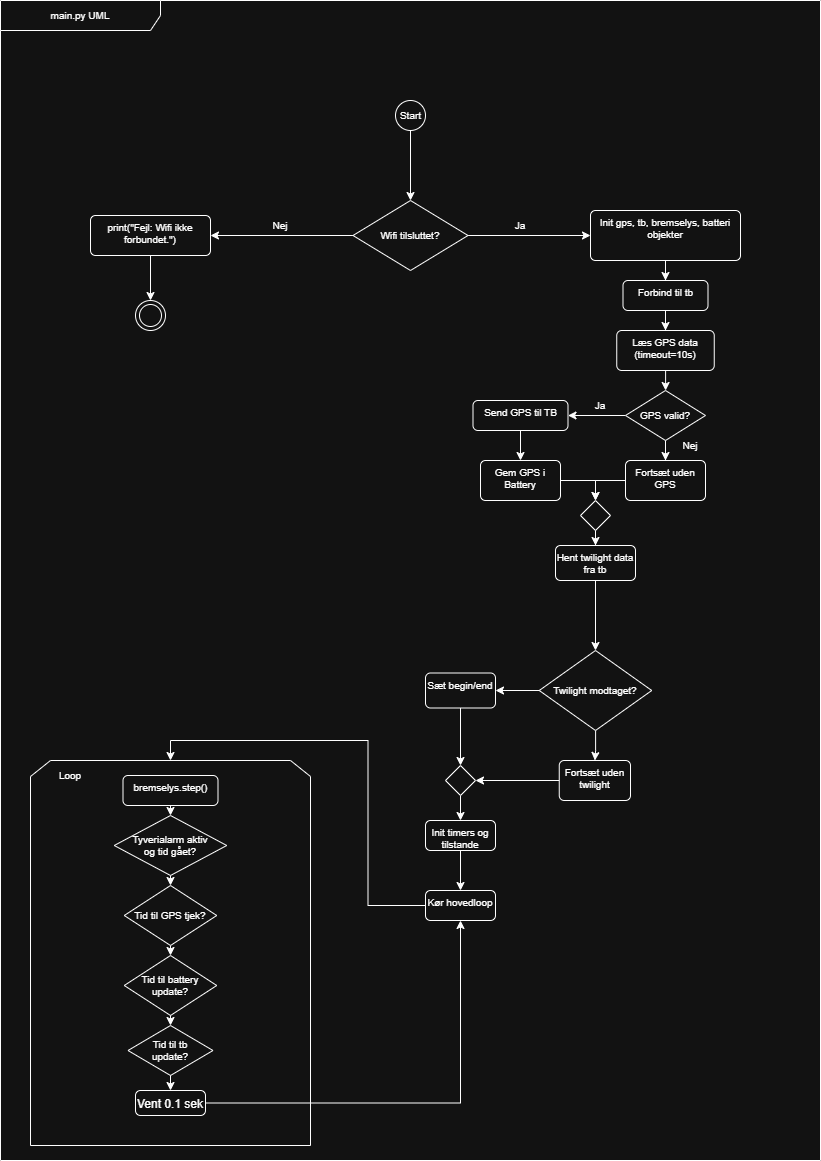

The diagram above was exported from draw.io. Its source (the exported page's mxGraphModel, read from the mxfile embedded in the PNG):
<mxGraphModel dx="1140" dy="656" grid="1" gridSize="10" guides="1" tooltips="1" connect="1" arrows="1" fold="1" page="1" pageScale="1" pageWidth="827" pageHeight="1169" math="0" shadow="0">
  <root>
    <mxCell id="0" />
    <mxCell id="1" parent="0" />
    <mxCell id="HAXt2WtphCfLDrW3h27r-1" parent="1" style="shape=umlFrame;whiteSpace=wrap;html=1;pointerEvents=0;recursiveResize=0;container=1;collapsible=0;width=160;fontSize=10;" value="main.py UML" vertex="1">
      <mxGeometry height="1160" width="820" as="geometry" />
    </mxCell>
    <mxCell id="HAXt2WtphCfLDrW3h27r-2" edge="1" parent="HAXt2WtphCfLDrW3h27r-1" source="HAXt2WtphCfLDrW3h27r-3" style="edgeStyle=orthogonalEdgeStyle;rounded=0;orthogonalLoop=1;jettySize=auto;html=1;entryX=0.5;entryY=0;entryDx=0;entryDy=0;fontSize=10;" target="HAXt2WtphCfLDrW3h27r-6">
      <mxGeometry relative="1" as="geometry" />
    </mxCell>
    <mxCell id="HAXt2WtphCfLDrW3h27r-3" parent="HAXt2WtphCfLDrW3h27r-1" style="ellipse;html=1;fontSize=10;" value="Start" vertex="1">
      <mxGeometry height="30" width="30" x="395" y="100" as="geometry" />
    </mxCell>
    <mxCell id="HAXt2WtphCfLDrW3h27r-4" edge="1" parent="HAXt2WtphCfLDrW3h27r-1" source="HAXt2WtphCfLDrW3h27r-6" style="edgeStyle=orthogonalEdgeStyle;rounded=0;orthogonalLoop=1;jettySize=auto;html=1;entryX=1;entryY=0.5;entryDx=0;entryDy=0;fontSize=10;" target="HAXt2WtphCfLDrW3h27r-8">
      <mxGeometry relative="1" as="geometry" />
    </mxCell>
    <mxCell id="HAXt2WtphCfLDrW3h27r-5" edge="1" parent="HAXt2WtphCfLDrW3h27r-1" source="HAXt2WtphCfLDrW3h27r-6" style="edgeStyle=orthogonalEdgeStyle;rounded=0;orthogonalLoop=1;jettySize=auto;html=1;entryX=0;entryY=0.5;entryDx=0;entryDy=0;fontSize=10;" target="HAXt2WtphCfLDrW3h27r-12">
      <mxGeometry relative="1" as="geometry" />
    </mxCell>
    <mxCell id="HAXt2WtphCfLDrW3h27r-6" parent="HAXt2WtphCfLDrW3h27r-1" style="rhombus;fontSize=10;" value="Wifi tilsluttet?" vertex="1">
      <mxGeometry height="70" width="115" x="352.5" y="200" as="geometry" />
    </mxCell>
    <mxCell id="HAXt2WtphCfLDrW3h27r-7" edge="1" parent="HAXt2WtphCfLDrW3h27r-1" source="HAXt2WtphCfLDrW3h27r-8" style="edgeStyle=orthogonalEdgeStyle;rounded=0;orthogonalLoop=1;jettySize=auto;html=1;entryX=0.5;entryY=0;entryDx=0;entryDy=0;fontSize=10;" target="HAXt2WtphCfLDrW3h27r-9">
      <mxGeometry relative="1" as="geometry" />
    </mxCell>
    <mxCell id="HAXt2WtphCfLDrW3h27r-8" parent="HAXt2WtphCfLDrW3h27r-1" style="html=1;align=center;verticalAlign=top;rounded=1;absoluteArcSize=1;arcSize=10;dashed=0;whiteSpace=wrap;fontSize=10;" value="print(&quot;Fejl: Wifi ikke forbundet.&quot;)" vertex="1">
      <mxGeometry height="40" width="120" x="90" y="215" as="geometry" />
    </mxCell>
    <mxCell id="HAXt2WtphCfLDrW3h27r-9" parent="HAXt2WtphCfLDrW3h27r-1" style="ellipse;html=1;shape=endState;fontSize=10;" value="" vertex="1">
      <mxGeometry height="30" width="30" x="135" y="300" as="geometry" />
    </mxCell>
    <mxCell id="HAXt2WtphCfLDrW3h27r-10" parent="HAXt2WtphCfLDrW3h27r-1" style="text;html=1;whiteSpace=wrap;strokeColor=none;fillColor=none;align=center;verticalAlign=middle;rounded=0;fontSize=10;" value="Nej" vertex="1">
      <mxGeometry height="30" width="60" x="250" y="210" as="geometry" />
    </mxCell>
    <mxCell id="HAXt2WtphCfLDrW3h27r-11" edge="1" parent="HAXt2WtphCfLDrW3h27r-1" source="HAXt2WtphCfLDrW3h27r-12" style="edgeStyle=orthogonalEdgeStyle;rounded=0;orthogonalLoop=1;jettySize=auto;html=1;entryX=0.5;entryY=0;entryDx=0;entryDy=0;fontSize=10;" target="HAXt2WtphCfLDrW3h27r-14">
      <mxGeometry relative="1" as="geometry" />
    </mxCell>
    <mxCell id="HAXt2WtphCfLDrW3h27r-12" parent="HAXt2WtphCfLDrW3h27r-1" style="html=1;align=center;verticalAlign=top;rounded=1;absoluteArcSize=1;arcSize=10;dashed=0;whiteSpace=wrap;fontSize=10;" value="Init gps, tb, bremselys, batteri objekter" vertex="1">
      <mxGeometry height="50" width="150" x="590" y="210" as="geometry" />
    </mxCell>
    <mxCell id="HAXt2WtphCfLDrW3h27r-13" edge="1" parent="HAXt2WtphCfLDrW3h27r-1" source="HAXt2WtphCfLDrW3h27r-14" style="edgeStyle=orthogonalEdgeStyle;rounded=0;orthogonalLoop=1;jettySize=auto;html=1;entryX=0.5;entryY=0;entryDx=0;entryDy=0;fontSize=10;" target="HAXt2WtphCfLDrW3h27r-16">
      <mxGeometry relative="1" as="geometry" />
    </mxCell>
    <mxCell id="HAXt2WtphCfLDrW3h27r-14" parent="HAXt2WtphCfLDrW3h27r-1" style="html=1;align=center;verticalAlign=top;rounded=1;absoluteArcSize=1;arcSize=10;dashed=0;whiteSpace=wrap;fontSize=10;" value="Forbind til tb" vertex="1">
      <mxGeometry height="30" width="85" x="622.5" y="280" as="geometry" />
    </mxCell>
    <mxCell id="HAXt2WtphCfLDrW3h27r-15" edge="1" parent="HAXt2WtphCfLDrW3h27r-1" source="HAXt2WtphCfLDrW3h27r-16" style="edgeStyle=orthogonalEdgeStyle;rounded=0;orthogonalLoop=1;jettySize=auto;html=1;entryX=0.5;entryY=0;entryDx=0;entryDy=0;fontSize=10;" target="HAXt2WtphCfLDrW3h27r-19">
      <mxGeometry relative="1" as="geometry" />
    </mxCell>
    <mxCell id="HAXt2WtphCfLDrW3h27r-16" parent="HAXt2WtphCfLDrW3h27r-1" style="html=1;align=center;verticalAlign=top;rounded=1;absoluteArcSize=1;arcSize=10;dashed=0;whiteSpace=wrap;fontSize=10;" value="Læs GPS data (timeout=10s)" vertex="1">
      <mxGeometry height="40" width="97.5" x="616.25" y="330" as="geometry" />
    </mxCell>
    <mxCell id="HAXt2WtphCfLDrW3h27r-17" edge="1" parent="HAXt2WtphCfLDrW3h27r-1" source="HAXt2WtphCfLDrW3h27r-19" style="edgeStyle=orthogonalEdgeStyle;rounded=0;orthogonalLoop=1;jettySize=auto;html=1;entryX=1;entryY=0.5;entryDx=0;entryDy=0;fontSize=10;" target="HAXt2WtphCfLDrW3h27r-22">
      <mxGeometry relative="1" as="geometry" />
    </mxCell>
    <mxCell id="HAXt2WtphCfLDrW3h27r-18" edge="1" parent="HAXt2WtphCfLDrW3h27r-1" source="HAXt2WtphCfLDrW3h27r-19" style="edgeStyle=orthogonalEdgeStyle;rounded=0;orthogonalLoop=1;jettySize=auto;html=1;entryX=0.5;entryY=0;entryDx=0;entryDy=0;fontSize=10;" target="HAXt2WtphCfLDrW3h27r-26">
      <mxGeometry relative="1" as="geometry" />
    </mxCell>
    <mxCell id="HAXt2WtphCfLDrW3h27r-19" parent="HAXt2WtphCfLDrW3h27r-1" style="rhombus;fontSize=10;" value="GPS valid?" vertex="1">
      <mxGeometry height="50" width="80" x="625" y="390" as="geometry" />
    </mxCell>
    <mxCell id="HAXt2WtphCfLDrW3h27r-20" parent="HAXt2WtphCfLDrW3h27r-1" style="text;html=1;whiteSpace=wrap;strokeColor=none;fillColor=none;align=center;verticalAlign=middle;rounded=0;fontSize=10;" value="Ja" vertex="1">
      <mxGeometry height="30" width="60" x="490" y="210" as="geometry" />
    </mxCell>
    <mxCell id="HAXt2WtphCfLDrW3h27r-21" edge="1" parent="HAXt2WtphCfLDrW3h27r-1" source="HAXt2WtphCfLDrW3h27r-22" style="edgeStyle=orthogonalEdgeStyle;rounded=0;orthogonalLoop=1;jettySize=auto;html=1;entryX=0.5;entryY=0;entryDx=0;entryDy=0;fontSize=10;" target="HAXt2WtphCfLDrW3h27r-24">
      <mxGeometry relative="1" as="geometry" />
    </mxCell>
    <mxCell id="HAXt2WtphCfLDrW3h27r-22" parent="HAXt2WtphCfLDrW3h27r-1" style="html=1;align=center;verticalAlign=top;rounded=1;absoluteArcSize=1;arcSize=10;dashed=0;whiteSpace=wrap;fontSize=10;" value="Send GPS til TB" vertex="1">
      <mxGeometry height="30" width="95" x="472.5" y="400" as="geometry" />
    </mxCell>
    <mxCell id="HAXt2WtphCfLDrW3h27r-23" edge="1" parent="HAXt2WtphCfLDrW3h27r-1" source="HAXt2WtphCfLDrW3h27r-24" style="edgeStyle=orthogonalEdgeStyle;rounded=0;orthogonalLoop=1;jettySize=auto;html=1;entryX=0.5;entryY=0;entryDx=0;entryDy=0;fontSize=10;" target="HAXt2WtphCfLDrW3h27r-28">
      <mxGeometry relative="1" as="geometry" />
    </mxCell>
    <mxCell id="HAXt2WtphCfLDrW3h27r-24" parent="HAXt2WtphCfLDrW3h27r-1" style="html=1;align=center;verticalAlign=top;rounded=1;absoluteArcSize=1;arcSize=10;dashed=0;whiteSpace=wrap;fontSize=10;" value="Gem GPS i Battery" vertex="1">
      <mxGeometry height="40" width="80" x="480" y="460" as="geometry" />
    </mxCell>
    <mxCell id="HAXt2WtphCfLDrW3h27r-25" edge="1" parent="HAXt2WtphCfLDrW3h27r-1" source="HAXt2WtphCfLDrW3h27r-26" style="edgeStyle=orthogonalEdgeStyle;rounded=0;orthogonalLoop=1;jettySize=auto;html=1;entryX=0.5;entryY=0;entryDx=0;entryDy=0;fontSize=10;" target="HAXt2WtphCfLDrW3h27r-28">
      <mxGeometry relative="1" as="geometry" />
    </mxCell>
    <mxCell id="HAXt2WtphCfLDrW3h27r-26" parent="HAXt2WtphCfLDrW3h27r-1" style="html=1;align=center;verticalAlign=top;rounded=1;absoluteArcSize=1;arcSize=10;dashed=0;whiteSpace=wrap;fontSize=10;" value="Fortsæt uden GPS" vertex="1">
      <mxGeometry height="40" width="80" x="625" y="460" as="geometry" />
    </mxCell>
    <mxCell id="HAXt2WtphCfLDrW3h27r-27" edge="1" parent="HAXt2WtphCfLDrW3h27r-1" source="HAXt2WtphCfLDrW3h27r-28" style="edgeStyle=orthogonalEdgeStyle;rounded=0;orthogonalLoop=1;jettySize=auto;html=1;entryX=0.5;entryY=0;entryDx=0;entryDy=0;" target="HAXt2WtphCfLDrW3h27r-30">
      <mxGeometry relative="1" as="geometry" />
    </mxCell>
    <mxCell id="HAXt2WtphCfLDrW3h27r-28" parent="HAXt2WtphCfLDrW3h27r-1" style="rhombus;fontSize=10;" value="" vertex="1">
      <mxGeometry height="30" width="30" x="580" y="500" as="geometry" />
    </mxCell>
    <mxCell id="HAXt2WtphCfLDrW3h27r-29" edge="1" parent="HAXt2WtphCfLDrW3h27r-1" source="HAXt2WtphCfLDrW3h27r-30" style="edgeStyle=orthogonalEdgeStyle;rounded=0;orthogonalLoop=1;jettySize=auto;html=1;entryX=0.5;entryY=0;entryDx=0;entryDy=0;" target="HAXt2WtphCfLDrW3h27r-33">
      <mxGeometry relative="1" as="geometry" />
    </mxCell>
    <mxCell id="HAXt2WtphCfLDrW3h27r-30" parent="HAXt2WtphCfLDrW3h27r-1" style="html=1;align=center;verticalAlign=top;rounded=1;absoluteArcSize=1;arcSize=10;dashed=0;whiteSpace=wrap;fontSize=10;" value="Hent twilight data fra tb" vertex="1">
      <mxGeometry height="35" width="80" x="555" y="545" as="geometry" />
    </mxCell>
    <mxCell id="HAXt2WtphCfLDrW3h27r-31" edge="1" parent="HAXt2WtphCfLDrW3h27r-1" source="HAXt2WtphCfLDrW3h27r-33" style="edgeStyle=orthogonalEdgeStyle;rounded=0;orthogonalLoop=1;jettySize=auto;html=1;entryX=1;entryY=0.5;entryDx=0;entryDy=0;fontSize=10;" target="HAXt2WtphCfLDrW3h27r-35">
      <mxGeometry relative="1" as="geometry" />
    </mxCell>
    <mxCell id="HAXt2WtphCfLDrW3h27r-32" edge="1" parent="HAXt2WtphCfLDrW3h27r-1" source="HAXt2WtphCfLDrW3h27r-33" style="edgeStyle=orthogonalEdgeStyle;rounded=0;orthogonalLoop=1;jettySize=auto;html=1;entryX=0.5;entryY=0;entryDx=0;entryDy=0;fontSize=10;" target="HAXt2WtphCfLDrW3h27r-37">
      <mxGeometry relative="1" as="geometry" />
    </mxCell>
    <mxCell id="HAXt2WtphCfLDrW3h27r-33" parent="HAXt2WtphCfLDrW3h27r-1" style="rhombus;fontSize=10;" value="Twilight modtaget?" vertex="1">
      <mxGeometry height="80" width="112.5" x="538.75" y="650" as="geometry" />
    </mxCell>
    <mxCell id="HAXt2WtphCfLDrW3h27r-34" edge="1" parent="HAXt2WtphCfLDrW3h27r-1" source="HAXt2WtphCfLDrW3h27r-35" style="edgeStyle=orthogonalEdgeStyle;rounded=0;orthogonalLoop=1;jettySize=auto;html=1;entryX=0.5;entryY=0;entryDx=0;entryDy=0;fontSize=10;" target="HAXt2WtphCfLDrW3h27r-39">
      <mxGeometry relative="1" as="geometry" />
    </mxCell>
    <mxCell id="HAXt2WtphCfLDrW3h27r-35" parent="HAXt2WtphCfLDrW3h27r-1" style="html=1;align=center;verticalAlign=top;rounded=1;absoluteArcSize=1;arcSize=10;dashed=0;whiteSpace=wrap;fontSize=10;" value="Sæt begin/end" vertex="1">
      <mxGeometry height="35" width="70" x="425" y="672.5" as="geometry" />
    </mxCell>
    <mxCell id="HAXt2WtphCfLDrW3h27r-36" edge="1" parent="HAXt2WtphCfLDrW3h27r-1" source="HAXt2WtphCfLDrW3h27r-37" style="edgeStyle=orthogonalEdgeStyle;rounded=0;orthogonalLoop=1;jettySize=auto;html=1;entryX=1;entryY=0.5;entryDx=0;entryDy=0;fontSize=10;" target="HAXt2WtphCfLDrW3h27r-39">
      <mxGeometry relative="1" as="geometry" />
    </mxCell>
    <mxCell id="HAXt2WtphCfLDrW3h27r-37" parent="HAXt2WtphCfLDrW3h27r-1" style="html=1;align=center;verticalAlign=top;rounded=1;absoluteArcSize=1;arcSize=10;dashed=0;whiteSpace=wrap;fontSize=10;" value="Fortsæt uden twilight" vertex="1">
      <mxGeometry height="40" width="71.25" x="558.75" y="760" as="geometry" />
    </mxCell>
    <mxCell id="HAXt2WtphCfLDrW3h27r-38" edge="1" parent="HAXt2WtphCfLDrW3h27r-1" source="HAXt2WtphCfLDrW3h27r-39" style="edgeStyle=orthogonalEdgeStyle;rounded=0;orthogonalLoop=1;jettySize=auto;html=1;entryX=0.5;entryY=0;entryDx=0;entryDy=0;" target="HAXt2WtphCfLDrW3h27r-57">
      <mxGeometry relative="1" as="geometry" />
    </mxCell>
    <mxCell id="HAXt2WtphCfLDrW3h27r-39" parent="HAXt2WtphCfLDrW3h27r-1" style="rhombus;fontSize=10;" value="" vertex="1">
      <mxGeometry height="30" width="30" x="445" y="765" as="geometry" />
    </mxCell>
    <mxCell id="HAXt2WtphCfLDrW3h27r-40" parent="HAXt2WtphCfLDrW3h27r-1" style="shape=loopLimit;whiteSpace=wrap;html=1;fontSize=10;" value="" vertex="1">
      <mxGeometry height="385" width="280" x="30" y="760" as="geometry" />
    </mxCell>
    <mxCell id="HAXt2WtphCfLDrW3h27r-41" edge="1" parent="HAXt2WtphCfLDrW3h27r-1" source="HAXt2WtphCfLDrW3h27r-42" style="edgeStyle=orthogonalEdgeStyle;rounded=0;orthogonalLoop=1;jettySize=auto;html=1;exitX=0.5;exitY=1;exitDx=0;exitDy=0;entryX=0.5;entryY=0;entryDx=0;entryDy=0;" target="HAXt2WtphCfLDrW3h27r-45">
      <mxGeometry relative="1" as="geometry" />
    </mxCell>
    <mxCell id="HAXt2WtphCfLDrW3h27r-42" parent="HAXt2WtphCfLDrW3h27r-1" style="html=1;align=center;verticalAlign=top;rounded=1;absoluteArcSize=1;arcSize=10;dashed=0;whiteSpace=wrap;fontSize=10;" value="bremselys.step()" vertex="1">
      <mxGeometry height="30" width="95" x="122.5" y="775" as="geometry" />
    </mxCell>
    <mxCell id="HAXt2WtphCfLDrW3h27r-43" parent="HAXt2WtphCfLDrW3h27r-1" style="text;html=1;whiteSpace=wrap;strokeColor=none;fillColor=none;align=center;verticalAlign=middle;rounded=0;fontSize=10;" value="Loop" vertex="1">
      <mxGeometry height="30" width="60" x="40" y="760" as="geometry" />
    </mxCell>
    <mxCell id="HAXt2WtphCfLDrW3h27r-44" edge="1" parent="HAXt2WtphCfLDrW3h27r-1" source="HAXt2WtphCfLDrW3h27r-45" style="edgeStyle=orthogonalEdgeStyle;rounded=0;orthogonalLoop=1;jettySize=auto;html=1;exitX=0.5;exitY=1;exitDx=0;exitDy=0;entryX=0.5;entryY=0;entryDx=0;entryDy=0;" target="HAXt2WtphCfLDrW3h27r-47">
      <mxGeometry relative="1" as="geometry" />
    </mxCell>
    <mxCell id="HAXt2WtphCfLDrW3h27r-45" parent="HAXt2WtphCfLDrW3h27r-1" style="rhombus;fontSize=10;" value="Tyverialarm aktiv&#10;og tid gået?" vertex="1">
      <mxGeometry height="60" width="112.5" x="113.75" y="815" as="geometry" />
    </mxCell>
    <mxCell id="HAXt2WtphCfLDrW3h27r-46" edge="1" parent="HAXt2WtphCfLDrW3h27r-1" source="HAXt2WtphCfLDrW3h27r-47" style="edgeStyle=orthogonalEdgeStyle;rounded=0;orthogonalLoop=1;jettySize=auto;html=1;exitX=0.5;exitY=1;exitDx=0;exitDy=0;entryX=0.5;entryY=0;entryDx=0;entryDy=0;" target="HAXt2WtphCfLDrW3h27r-51">
      <mxGeometry relative="1" as="geometry" />
    </mxCell>
    <mxCell id="HAXt2WtphCfLDrW3h27r-47" parent="HAXt2WtphCfLDrW3h27r-1" style="rhombus;fontSize=10;" value="Tid til GPS tjek?" vertex="1">
      <mxGeometry height="60" width="92.5" x="123.75" y="885" as="geometry" />
    </mxCell>
    <mxCell id="HAXt2WtphCfLDrW3h27r-48" edge="1" parent="HAXt2WtphCfLDrW3h27r-1" source="HAXt2WtphCfLDrW3h27r-49" style="edgeStyle=orthogonalEdgeStyle;rounded=0;orthogonalLoop=1;jettySize=auto;html=1;exitX=0.5;exitY=1;exitDx=0;exitDy=0;entryX=0.5;entryY=0;entryDx=0;entryDy=0;" target="HAXt2WtphCfLDrW3h27r-55">
      <mxGeometry relative="1" as="geometry" />
    </mxCell>
    <mxCell id="HAXt2WtphCfLDrW3h27r-49" parent="HAXt2WtphCfLDrW3h27r-1" style="rhombus;fontSize=10;" value="Tid til tb&#10;update?" vertex="1">
      <mxGeometry height="50" width="85" x="127.5" y="1025" as="geometry" />
    </mxCell>
    <mxCell id="HAXt2WtphCfLDrW3h27r-50" edge="1" parent="HAXt2WtphCfLDrW3h27r-1" source="HAXt2WtphCfLDrW3h27r-51" style="edgeStyle=orthogonalEdgeStyle;rounded=0;orthogonalLoop=1;jettySize=auto;html=1;exitX=0.5;exitY=1;exitDx=0;exitDy=0;entryX=0.5;entryY=0;entryDx=0;entryDy=0;" target="HAXt2WtphCfLDrW3h27r-49">
      <mxGeometry relative="1" as="geometry" />
    </mxCell>
    <mxCell id="HAXt2WtphCfLDrW3h27r-51" parent="HAXt2WtphCfLDrW3h27r-1" style="rhombus;fontSize=10;" value="Tid til battery&#10;update?" vertex="1">
      <mxGeometry height="60" width="92.5" x="123.75" y="955" as="geometry" />
    </mxCell>
    <mxCell id="HAXt2WtphCfLDrW3h27r-52" edge="1" parent="HAXt2WtphCfLDrW3h27r-1" source="HAXt2WtphCfLDrW3h27r-53" style="edgeStyle=orthogonalEdgeStyle;rounded=0;orthogonalLoop=1;jettySize=auto;html=1;entryX=0.5;entryY=0;entryDx=0;entryDy=0;" target="HAXt2WtphCfLDrW3h27r-40">
      <mxGeometry relative="1" as="geometry" />
    </mxCell>
    <mxCell id="HAXt2WtphCfLDrW3h27r-53" parent="HAXt2WtphCfLDrW3h27r-1" style="html=1;align=center;verticalAlign=top;rounded=1;absoluteArcSize=1;arcSize=10;dashed=0;whiteSpace=wrap;fontSize=10;" value="Kør hovedloop" vertex="1">
      <mxGeometry height="30" width="70" x="425" y="890" as="geometry" />
    </mxCell>
    <mxCell id="HAXt2WtphCfLDrW3h27r-54" edge="1" parent="HAXt2WtphCfLDrW3h27r-1" source="HAXt2WtphCfLDrW3h27r-55" style="edgeStyle=orthogonalEdgeStyle;rounded=0;orthogonalLoop=1;jettySize=auto;html=1;entryX=0.5;entryY=1;entryDx=0;entryDy=0;" target="HAXt2WtphCfLDrW3h27r-53">
      <mxGeometry relative="1" as="geometry" />
    </mxCell>
    <mxCell id="HAXt2WtphCfLDrW3h27r-55" parent="HAXt2WtphCfLDrW3h27r-1" style="html=1;align=center;verticalAlign=top;rounded=1;absoluteArcSize=1;arcSize=10;dashed=0;whiteSpace=wrap;" value="Vent 0.1 sek" vertex="1">
      <mxGeometry height="25" width="70" x="135" y="1090" as="geometry" />
    </mxCell>
    <mxCell id="HAXt2WtphCfLDrW3h27r-56" edge="1" parent="HAXt2WtphCfLDrW3h27r-1" source="HAXt2WtphCfLDrW3h27r-57" style="edgeStyle=orthogonalEdgeStyle;rounded=0;orthogonalLoop=1;jettySize=auto;html=1;entryX=0.5;entryY=0;entryDx=0;entryDy=0;" target="HAXt2WtphCfLDrW3h27r-53">
      <mxGeometry relative="1" as="geometry" />
    </mxCell>
    <mxCell id="HAXt2WtphCfLDrW3h27r-57" parent="HAXt2WtphCfLDrW3h27r-1" style="html=1;align=center;verticalAlign=top;rounded=1;absoluteArcSize=1;arcSize=10;dashed=0;whiteSpace=wrap;fontSize=10;" value="Init timers og tilstande" vertex="1">
      <mxGeometry height="30" width="70" x="425" y="820" as="geometry" />
    </mxCell>
    <mxCell id="HAXt2WtphCfLDrW3h27r-58" parent="1" style="text;html=1;whiteSpace=wrap;strokeColor=none;fillColor=none;align=center;verticalAlign=middle;rounded=0;fontSize=10;" value="Ja" vertex="1">
      <mxGeometry height="30" width="60" x="570" y="390" as="geometry" />
    </mxCell>
    <mxCell id="HAXt2WtphCfLDrW3h27r-59" parent="1" style="text;html=1;whiteSpace=wrap;strokeColor=none;fillColor=none;align=center;verticalAlign=middle;rounded=0;fontSize=10;" value="Nej" vertex="1">
      <mxGeometry height="30" width="60" x="660" y="430" as="geometry" />
    </mxCell>
  </root>
</mxGraphModel>